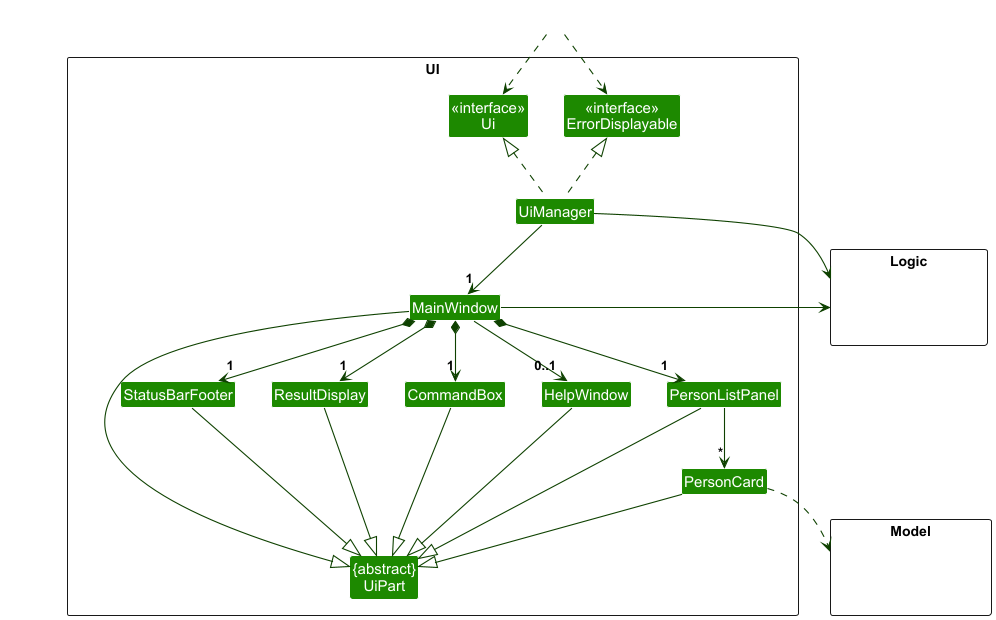

The diagram above was rendered by PlantUML. Its source (embedded in the PNG):
@startuml
!include style.puml
skinparam arrowThickness 1.1
skinparam arrowColor UI_COLOR_T4
skinparam classBackgroundColor UI_COLOR

package UI <<Rectangle>>{
Class "<<interface>>\nErrorDisplayable" as ErrorDisplayable
Class "<<interface>>\nUi" as Ui
Class "{abstract}\nUiPart" as UiPart
Class UiManager
Class MainWindow
Class HelpWindow
Class ResultDisplay
Class PersonListPanel
Class PersonCard
Class StatusBarFooter
Class CommandBox
}

package Model <<Rectangle>> {
Class HiddenModel #FFFFFF
}

package Logic <<Rectangle>> {
Class HiddenLogic #FFFFFF
}

Class HiddenOutside #FFFFFF
HiddenOutside ..> Ui
HiddenOutside ..> ErrorDisplayable

UiManager .up.|> ErrorDisplayable
UiManager .left.|> Ui
UiManager -down-> "1" MainWindow
MainWindow *-down->  "1" CommandBox
MainWindow *-down-> "1" ResultDisplay
MainWindow *-down-> "1" PersonListPanel
MainWindow *-down-> "1" StatusBarFooter
MainWindow --> "0..1" HelpWindow

PersonListPanel -down-> "*" PersonCard

MainWindow -left-|> UiPart

ResultDisplay --|> UiPart
CommandBox --|> UiPart
PersonListPanel --|> UiPart
PersonCard --|> UiPart
StatusBarFooter --|> UiPart
HelpWindow --|> UiPart

PersonCard ..> Model
UiManager -right-> Logic
MainWindow -left-> Logic

PersonListPanel -[hidden]left- HelpWindow
HelpWindow -[hidden]left- CommandBox
CommandBox -[hidden]left- ResultDisplay
ResultDisplay -[hidden]left- StatusBarFooter

MainWindow -[hidden]-|> UiPart
ErrorDisplayable -[hidden]left-|> Ui
@enduml